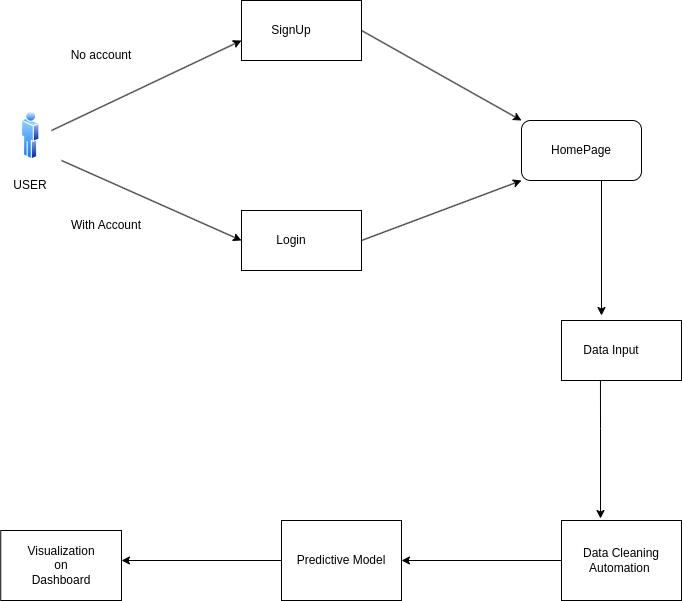

The diagram above was exported from draw.io. Its source (the exported page's mxGraphModel, read from the mxfile embedded in the PNG):
<mxGraphModel dx="1114" dy="574" grid="1" gridSize="10" guides="1" tooltips="1" connect="1" arrows="1" fold="1" page="1" pageScale="1" pageWidth="850" pageHeight="1100" math="0" shadow="0">
  <root>
    <mxCell id="0" />
    <mxCell id="1" parent="0" />
    <mxCell id="ZSLKicKt1_vRDD2Kp73--4" value="" style="image;aspect=fixed;perimeter=ellipsePerimeter;html=1;align=center;shadow=0;dashed=0;spacingTop=3;image=img/lib/active_directory/user.svg;" vertex="1" parent="1">
      <mxGeometry x="100" y="230" width="18.5" height="50" as="geometry" />
    </mxCell>
    <mxCell id="ZSLKicKt1_vRDD2Kp73--6" value="USER" style="text;html=1;align=center;verticalAlign=middle;whiteSpace=wrap;rounded=0;" vertex="1" parent="1">
      <mxGeometry x="79.25" y="290" width="60" height="30" as="geometry" />
    </mxCell>
    <mxCell id="ZSLKicKt1_vRDD2Kp73--7" value="" style="endArrow=classic;html=1;rounded=0;" edge="1" parent="1">
      <mxGeometry width="50" height="50" relative="1" as="geometry">
        <mxPoint x="130" y="250" as="sourcePoint" />
        <mxPoint x="320" y="160" as="targetPoint" />
      </mxGeometry>
    </mxCell>
    <mxCell id="ZSLKicKt1_vRDD2Kp73--8" value="No account" style="text;html=1;align=center;verticalAlign=middle;whiteSpace=wrap;rounded=0;rotation=0;" vertex="1" parent="1">
      <mxGeometry x="130" y="160" width="100" height="30" as="geometry" />
    </mxCell>
    <mxCell id="ZSLKicKt1_vRDD2Kp73--9" value="" style="endArrow=classic;html=1;rounded=0;" edge="1" parent="1">
      <mxGeometry width="50" height="50" relative="1" as="geometry">
        <mxPoint x="140" y="280" as="sourcePoint" />
        <mxPoint x="320" y="360" as="targetPoint" />
      </mxGeometry>
    </mxCell>
    <mxCell id="ZSLKicKt1_vRDD2Kp73--10" value="With Account" style="text;html=1;align=center;verticalAlign=middle;whiteSpace=wrap;rounded=0;" vertex="1" parent="1">
      <mxGeometry x="130" y="330" width="110" height="30" as="geometry" />
    </mxCell>
    <mxCell id="ZSLKicKt1_vRDD2Kp73--12" value="" style="rounded=0;whiteSpace=wrap;html=1;" vertex="1" parent="1">
      <mxGeometry x="320" y="120" width="120" height="60" as="geometry" />
    </mxCell>
    <mxCell id="ZSLKicKt1_vRDD2Kp73--13" value="" style="rounded=0;whiteSpace=wrap;html=1;" vertex="1" parent="1">
      <mxGeometry x="320" y="330" width="120" height="60" as="geometry" />
    </mxCell>
    <mxCell id="ZSLKicKt1_vRDD2Kp73--14" value="SignUp" style="text;html=1;align=center;verticalAlign=middle;whiteSpace=wrap;rounded=0;" vertex="1" parent="1">
      <mxGeometry x="340" y="135" width="60" height="30" as="geometry" />
    </mxCell>
    <mxCell id="ZSLKicKt1_vRDD2Kp73--15" value="Login" style="text;html=1;align=center;verticalAlign=middle;whiteSpace=wrap;rounded=0;" vertex="1" parent="1">
      <mxGeometry x="340" y="345" width="60" height="30" as="geometry" />
    </mxCell>
    <mxCell id="ZSLKicKt1_vRDD2Kp73--16" value="" style="endArrow=classic;html=1;rounded=0;exitX=1;exitY=0.5;exitDx=0;exitDy=0;" edge="1" parent="1" source="ZSLKicKt1_vRDD2Kp73--12">
      <mxGeometry width="50" height="50" relative="1" as="geometry">
        <mxPoint x="400" y="320" as="sourcePoint" />
        <mxPoint x="600" y="240" as="targetPoint" />
      </mxGeometry>
    </mxCell>
    <mxCell id="ZSLKicKt1_vRDD2Kp73--17" value="" style="endArrow=classic;html=1;rounded=0;exitX=1;exitY=0.5;exitDx=0;exitDy=0;entryX=0;entryY=1;entryDx=0;entryDy=0;" edge="1" parent="1" source="ZSLKicKt1_vRDD2Kp73--13" target="ZSLKicKt1_vRDD2Kp73--18">
      <mxGeometry width="50" height="50" relative="1" as="geometry">
        <mxPoint x="420" y="290" as="sourcePoint" />
        <mxPoint x="600" y="320" as="targetPoint" />
      </mxGeometry>
    </mxCell>
    <mxCell id="ZSLKicKt1_vRDD2Kp73--18" value="" style="rounded=1;whiteSpace=wrap;html=1;" vertex="1" parent="1">
      <mxGeometry x="600" y="240" width="120" height="60" as="geometry" />
    </mxCell>
    <mxCell id="ZSLKicKt1_vRDD2Kp73--19" value="HomePage" style="text;html=1;align=center;verticalAlign=middle;whiteSpace=wrap;rounded=0;" vertex="1" parent="1">
      <mxGeometry x="630" y="255" width="60" height="30" as="geometry" />
    </mxCell>
    <mxCell id="ZSLKicKt1_vRDD2Kp73--20" value="" style="endArrow=classic;html=1;rounded=0;" edge="1" parent="1">
      <mxGeometry width="50" height="50" relative="1" as="geometry">
        <mxPoint x="680" y="300" as="sourcePoint" />
        <mxPoint x="680" y="435" as="targetPoint" />
      </mxGeometry>
    </mxCell>
    <mxCell id="ZSLKicKt1_vRDD2Kp73--22" value="" style="rounded=0;whiteSpace=wrap;html=1;" vertex="1" parent="1">
      <mxGeometry x="640" y="440" width="120" height="60" as="geometry" />
    </mxCell>
    <mxCell id="ZSLKicKt1_vRDD2Kp73--23" value="Data Input" style="text;html=1;align=center;verticalAlign=middle;whiteSpace=wrap;rounded=0;" vertex="1" parent="1">
      <mxGeometry x="660" y="455" width="60" height="30" as="geometry" />
    </mxCell>
    <mxCell id="ZSLKicKt1_vRDD2Kp73--24" value="" style="endArrow=classic;html=1;rounded=0;exitX=0.408;exitY=1.033;exitDx=0;exitDy=0;exitPerimeter=0;" edge="1" parent="1">
      <mxGeometry width="50" height="50" relative="1" as="geometry">
        <mxPoint x="678.96" y="500" as="sourcePoint" />
        <mxPoint x="679" y="638.02" as="targetPoint" />
        <Array as="points">
          <mxPoint x="679" y="548.02" />
        </Array>
      </mxGeometry>
    </mxCell>
    <mxCell id="ZSLKicKt1_vRDD2Kp73--25" value="" style="rounded=0;whiteSpace=wrap;html=1;" vertex="1" parent="1">
      <mxGeometry x="640" y="640" width="120" height="80" as="geometry" />
    </mxCell>
    <mxCell id="ZSLKicKt1_vRDD2Kp73--26" value="Data Cleaning Automation&amp;nbsp;" style="text;html=1;align=center;verticalAlign=middle;whiteSpace=wrap;rounded=0;" vertex="1" parent="1">
      <mxGeometry x="650" y="665" width="100" height="30" as="geometry" />
    </mxCell>
    <mxCell id="ZSLKicKt1_vRDD2Kp73--28" value="" style="endArrow=classic;html=1;rounded=0;exitX=0;exitY=0.5;exitDx=0;exitDy=0;" edge="1" parent="1" source="ZSLKicKt1_vRDD2Kp73--25">
      <mxGeometry width="50" height="50" relative="1" as="geometry">
        <mxPoint x="570" y="650" as="sourcePoint" />
        <mxPoint x="480" y="680" as="targetPoint" />
      </mxGeometry>
    </mxCell>
    <mxCell id="ZSLKicKt1_vRDD2Kp73--29" value="" style="rounded=0;whiteSpace=wrap;html=1;" vertex="1" parent="1">
      <mxGeometry x="360" y="640" width="120" height="80" as="geometry" />
    </mxCell>
    <mxCell id="ZSLKicKt1_vRDD2Kp73--30" value="Predictive Model" style="text;html=1;align=center;verticalAlign=middle;whiteSpace=wrap;rounded=0;" vertex="1" parent="1">
      <mxGeometry x="370" y="665" width="100" height="30" as="geometry" />
    </mxCell>
    <mxCell id="ZSLKicKt1_vRDD2Kp73--31" value="" style="endArrow=classic;html=1;rounded=0;exitX=0;exitY=0.5;exitDx=0;exitDy=0;" edge="1" parent="1" source="ZSLKicKt1_vRDD2Kp73--29">
      <mxGeometry width="50" height="50" relative="1" as="geometry">
        <mxPoint x="570" y="650" as="sourcePoint" />
        <mxPoint x="200" y="680" as="targetPoint" />
      </mxGeometry>
    </mxCell>
    <mxCell id="ZSLKicKt1_vRDD2Kp73--32" value="" style="rounded=0;whiteSpace=wrap;html=1;" vertex="1" parent="1">
      <mxGeometry x="79.25" y="650" width="120.75" height="70" as="geometry" />
    </mxCell>
    <mxCell id="ZSLKicKt1_vRDD2Kp73--33" value="Visualization on Dashboard" style="text;html=1;align=center;verticalAlign=middle;whiteSpace=wrap;rounded=0;" vertex="1" parent="1">
      <mxGeometry x="109.63" y="670" width="60.37" height="30" as="geometry" />
    </mxCell>
  </root>
</mxGraphModel>